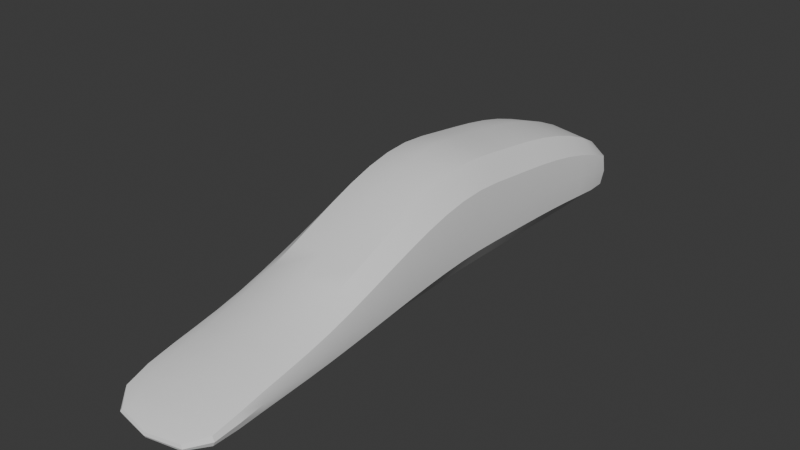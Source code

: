 # Source: SalmonFillet.blend  (saved by Blender 4.0.36; exported with 4.5.12 LTS)
import bpy
from mathutils import Matrix  # noqa: F401  (used for matrix-valued properties, if any)

bpy.ops.wm.read_factory_settings(use_empty=True)
scene = bpy.context.scene
scene.name = 'Scene'

# ---- collections
col_collection = bpy.data.collections.new('Collection'); scene.collection.children.link(col_collection)

# ---- node groups
ng_auto_smooth = bpy.data.node_groups.new('Auto Smooth', 'GeometryNodeTree')
_s = ng_auto_smooth.interface.new_socket(name='Geometry', in_out='OUTPUT', socket_type='NodeSocketGeometry')
_s = ng_auto_smooth.interface.new_socket(name='Geometry', in_out='INPUT', socket_type='NodeSocketGeometry')
_s = ng_auto_smooth.interface.new_socket(name='Angle', in_out='INPUT', socket_type='NodeSocketFloat')
_s.subtype = 'ANGLE'
_s.min_value = 0.0
_s.max_value = 3.142
ng_auto_smooth.is_modifier = True
_N = ng_auto_smooth.nodes; _L = ng_auto_smooth.links
n0 = _N.new('NodeGroupOutput'); n0.name = 'Group Output'; n0.location = (480, -100)
n1 = _N.new('NodeGroupInput'); n1.name = 'Group Input'; n1.location = (-420, -300)
n2 = _N.new('NodeGroupInput'); n2.name = 'Group Input.001'; n2.location = (-60, -100)
n3 = _N.new('GeometryNodeSetShadeSmooth'); n3.name = 'Set Shade Smooth'; n3.location = (120, -100)
n3.domain = 'EDGE'
n4 = _N.new('GeometryNodeSetShadeSmooth'); n4.name = 'Set Shade Smooth.001'; n4.location = (300, -100)
n5 = _N.new('GeometryNodeInputMeshEdgeAngle'); n5.name = 'Edge Angle'; n5.location = (-420, -220)
n6 = _N.new('GeometryNodeInputEdgeSmooth'); n6.name = 'Is Edge Smooth'; n6.location = (-60, -160)
n7 = _N.new('GeometryNodeInputShadeSmooth'); n7.name = 'Is Face Smooth'; n7.location = (-240, -340)
n8 = _N.new('FunctionNodeBooleanMath'); n8.name = 'Boolean Math'; n8.location = (-60, -220)
n9 = _N.new('FunctionNodeCompare'); n9.name = 'Compare'; n9.location = (-240, -180)
n9.operation = 'LESS_EQUAL'
_L.new(n5.outputs[0], n9.inputs[0])
_L.new(n4.outputs[0], n0.inputs[0])
_L.new(n1.outputs[1], n9.inputs[1])
_L.new(n9.outputs[0], n8.inputs[0])
_L.new(n7.outputs[0], n8.inputs[1])
_L.new(n2.outputs[0], n3.inputs[0])
_L.new(n6.outputs[0], n3.inputs[1])
_L.new(n3.outputs[0], n4.inputs[0])
_L.new(n8.outputs[0], n3.inputs[2])
n0.is_active_output = True

# ---- world
world_world = bpy.data.worlds.new('World'); scene.world = world_world
world_world.use_nodes = True; world_world.node_tree.nodes.clear()
_N = world_world.node_tree.nodes; _L = world_world.node_tree.links
n0 = _N.new('ShaderNodeOutputWorld'); n0.name = 'World Output'; n0.location = (300, 300)
n1 = _N.new('ShaderNodeBackground'); n1.name = 'Background'; n1.location = (10, 300)
n1.inputs[0].default_value = (0.05088, 0.05088, 0.05088, 1.0)
_L.new(n1.outputs[0], n0.inputs[0])
n0.is_active_output = True
world_world.color = (0.05088, 0.05088, 0.05088)
world_world.use_sun_shadow = False
world_world.sun_shadow_jitter_overblur = 0.0

# ---- meshes
me_cube_001 = bpy.data.meshes.new('Cube.001')
me_cube_001.from_pydata([(-0.207, -2.201, -0.5998), (-0.207, -2.201, -0.5184), (-0.207, 2.161, -0.5048), (-0.207, 2.201, -0.1835), (0.207, -2.201, -0.5998), (0.207, -2.201, -0.5184), (0.207, 2.161, -0.5048), (0.207, 2.201, -0.1835), (-0.276, 1.903, -0.5451), (-0.276, 1.531, -0.5445), (-0.276, 1.148, -0.5372), (-0.276, 0.7655, -0.5324), (-0.276, 0.3828, -0.529), (-0.276, -7.334e-08, -0.5339), (-0.276, -0.3828, -0.5462), (-0.276, -0.7655, -0.5611), (-0.276, -1.148, -0.5746), (-0.276, -1.531, -0.5841), (-0.276, -1.914, -0.5928), (-0.276, -1.914, -0.4107), (-0.276, -1.531, -0.3146), (-0.276, -1.148, -0.2104), (-0.276, -0.7655, -0.06127), (-0.276, -0.3828, 0.102), (-0.276, 7.474e-08, 0.2371), (-0.276, 0.3828, 0.2915), (-0.276, 0.7655, 0.2539), (-0.276, 1.148, 0.2015), (-0.276, 1.531, 0.1208), (-0.276, 1.914, -0.01716), (0.276, -1.914, -0.5928), (0.276, -1.531, -0.5841), (0.276, -1.148, -0.5746), (0.276, -0.7655, -0.5611), (0.276, -0.3828, -0.5462), (0.276, 7.125e-08, -0.5339), (0.276, 0.3828, -0.529), (0.276, 0.7655, -0.5324), (0.276, 1.148, -0.5372), (0.276, 1.531, -0.5445), (0.276, 1.903, -0.5451), (0.276, 1.914, -0.01716), (0.276, 1.531, 0.1208), (0.276, 1.148, 0.2015), (0.276, 0.7655, 0.2539), (0.276, 0.3828, 0.2915), (0.276, -7.218e-08, 0.2371), (0.276, -0.3828, 0.102), (0.276, -0.7655, -0.06127), (0.276, -1.148, -0.2104), (0.276, -1.531, -0.3146), (0.276, -1.914, -0.4107), (-0.276, -2.233, -0.5663), (-0.276, 2.224, -0.3599), (0.276, 2.224, -0.3599), (0.276, -2.233, -0.5663), (0.414, 1.912, -0.2833), (0.414, 1.531, -0.2118), (0.414, 1.148, -0.1679), (0.414, 0.7655, -0.1393), (0.414, 0.3828, -0.1187), (0.414, -2.794e-09, -0.1484), (0.414, -0.3828, -0.2221), (0.414, -0.7655, -0.3112), (0.414, -1.148, -0.3925), (0.414, -1.531, -0.4493), (0.414, -1.914, -0.5018), (-0.414, -1.914, -0.5018), (-0.414, -1.531, -0.4493), (-0.414, -1.148, -0.3925), (-0.414, -0.7655, -0.3112), (-0.414, -0.3828, -0.2221), (-0.414, -4.657e-10, -0.1484), (-0.414, 0.3828, -0.1187), (-0.414, 0.7655, -0.1393), (-0.414, 1.148, -0.1679), (-0.414, 1.531, -0.2118), (-0.414, 1.912, -0.2833), (-0.2642, -2.093, -0.5981), (-0.2642, -2.227, -0.5428), (-0.2642, 2.093, -0.11), (-0.2642, 2.199, -0.4492), (-4.657e-10, 2.176, -0.5135), (9.313e-10, 2.222, -0.1821), (0.2642, 2.199, -0.4492), (0.2642, 2.064, -0.5281), (0.2642, -2.093, -0.4735), (0.2642, -2.227, -0.5873), (6.985e-09, -2.222, -0.604), (-9.313e-10, -2.222, -0.5237), (-0.2642, 2.064, -0.5281), (-0.276, 1.721, -0.5485), (-0.276, 1.34, -0.5403), (-0.276, 0.9569, -0.5347), (-0.276, 0.5741, -0.5301), (-0.276, 0.1914, -0.5303), (-0.276, -0.1914, -0.5395), (-0.276, -0.5741, -0.5536), (-0.276, -0.9569, -0.5683), (-0.276, -1.34, -0.5798), (-0.276, -1.722, -0.5881), (-0.2642, -2.093, -0.4735), (-0.276, -1.722, -0.3589), (-0.276, -1.34, -0.2673), (-0.276, -0.9569, -0.1404), (-0.276, -0.5741, 0.02113), (-0.276, -0.1914, 0.1763), (-0.276, 0.1914, 0.2771), (-0.276, 0.5741, 0.2792), (-0.276, 0.9569, 0.2287), (-0.276, 1.34, 0.1667), (-0.276, 1.722, 0.06074), (0.2642, -2.093, -0.5981), (0.276, -1.722, -0.5881), (0.276, -1.34, -0.5798), (0.276, -0.9569, -0.5683), (0.276, -0.5741, -0.5536), (0.276, -0.1914, -0.5395), (0.276, 0.1914, -0.5303), (0.276, 0.5741, -0.5301), (0.276, 0.9569, -0.5347), (0.276, 1.34, -0.5403), (0.276, 1.721, -0.5485), (0.2642, 2.093, -0.11), (0.276, 1.722, 0.06074), (0.276, 1.34, 0.1667), (0.276, 0.9569, 0.2287), (0.276, 0.5741, 0.2792), (0.276, 0.1914, 0.2771), (0.276, -0.1914, 0.1763), (0.276, -0.5741, 0.02113), (0.276, -0.9569, -0.1404), (0.276, -1.34, -0.2673), (0.276, -1.722, -0.3589), (-1.863e-09, 1.914, 0.02298), (-1.863e-09, 1.531, 0.1707), (-1.863e-09, 1.148, 0.2569), (-1.863e-09, 0.7655, 0.3128), (-1.863e-09, 0.3828, 0.353), (-1.863e-09, -2.328e-10, 0.2949), (-1.863e-09, -0.3828, 0.1506), (-1.863e-09, -0.7655, -0.02378), (-1.863e-09, -1.148, -0.1831), (-1.863e-09, -1.531, -0.2944), (-2.328e-09, -1.914, -0.397), (3.725e-09, 1.902, -0.5841), (3.725e-09, 1.531, -0.5944), (3.725e-09, 1.148, -0.5926), (3.725e-09, 0.7655, -0.5914), (3.725e-09, 0.3828, -0.5905), (3.725e-09, -4.657e-10, -0.5918), (3.725e-09, -0.3828, -0.5948), (3.725e-09, -0.7655, -0.5986), (3.725e-09, -1.148, -0.6019), (3.725e-09, -1.531, -0.6043), (0.0, -1.914, -0.6065), (0.3968, 1.908, -0.4343), (0.3968, 1.531, -0.4031), (0.3968, 1.148, -0.3802), (0.3968, 0.7655, -0.3653), (0.3968, 0.3828, -0.3546), (0.3968, 5.879e-08, -0.3701), (0.3968, -0.3828, -0.4085), (0.3968, -0.7655, -0.4549), (0.3968, -1.148, -0.4972), (0.3968, -1.531, -0.5268), (0.3968, -1.914, -0.5541), (-0.3968, -1.914, -0.5541), (-0.3968, -1.531, -0.5268), (-0.3968, -1.148, -0.4972), (-0.3968, -0.7655, -0.4549), (-0.3968, -0.3828, -0.4085), (-0.3968, -6.147e-08, -0.3701), (-0.3968, 0.3828, -0.3546), (-0.3968, 0.7655, -0.3653), (-0.3968, 1.148, -0.3802), (-0.3968, 1.531, -0.4031), (-0.3968, 1.908, -0.4343), (-0.2642, -2.227, -0.5873), (-0.2642, 2.227, -0.2606), (0.2642, 2.227, -0.2606), (0.2642, -2.227, -0.5428), (0.3968, 1.914, -0.1307), (0.3968, 1.531, -0.02056), (0.3968, 1.148, 0.0445), (0.3968, 0.7655, 0.08678), (0.3968, 0.3828, 0.1171), (0.3968, -6.508e-08, 0.07323), (0.3968, -0.3828, -0.03574), (0.3968, -0.7655, -0.1675), (0.3968, -1.148, -0.2878), (0.3968, -1.531, -0.3719), (0.3968, -1.914, -0.4494), (-0.3968, -1.914, -0.4494), (-0.3968, -1.531, -0.3719), (-0.3968, -1.148, -0.2878), (-0.3968, -0.7655, -0.1675), (-0.3968, -0.3828, -0.03574), (-0.3968, 6.054e-08, 0.07323), (-0.3968, 0.3828, 0.1171), (-0.3968, 0.7655, 0.08678), (-0.3968, 1.148, 0.0445), (-0.3968, 1.531, -0.02056), (-0.3968, 1.914, -0.1307), (-0.414, 1.722, -0.2441), (-0.414, 1.34, -0.1868), (-0.414, 0.9569, -0.153), (-0.414, 0.5741, -0.1254), (-0.414, 0.1914, -0.1266), (-0.414, -0.1914, -0.1816), (-0.414, -0.5741, -0.2662), (-0.414, -0.9569, -0.3543), (-0.414, -1.34, -0.4235), (-0.414, -1.722, -0.4735), (-0.3968, -2.097, -0.5368), (0.414, -1.722, -0.4735), (0.414, -1.34, -0.4235), (0.414, -0.9569, -0.3543), (0.414, -0.5741, -0.2662), (0.414, -0.1914, -0.1816), (0.414, 0.1914, -0.1266), (0.414, 0.5741, -0.1254), (0.414, 0.9569, -0.153), (0.414, 1.34, -0.1868), (0.414, 1.722, -0.2441), (0.3968, 2.092, -0.3261), (-4.657e-10, -2.281, -0.577), (0.3968, -2.097, -0.5368), (9.313e-10, 2.27, -0.372), (-0.3968, 2.092, -0.3261), (-0.3802, 2.096, -0.2029), (-1.397e-09, 2.273, -0.2795), (0.3802, -2.096, -0.5008), (1.397e-09, -2.273, -0.5576), (-4.657e-10, -2.095, -0.6073), (-2.794e-09, -2.095, -0.4653), (-1.397e-09, 2.095, -0.07904), (4.657e-10, 1.722, 0.1065), (4.657e-10, 1.34, 0.2197), (4.657e-10, 0.9569, 0.2859), (4.657e-10, 0.5741, 0.3399), (4.657e-10, 0.1914, 0.3377), (4.657e-10, -0.1914, 0.23), (4.657e-10, -0.5741, 0.06423), (4.657e-10, -0.9569, -0.1083), (4.657e-10, -1.34, -0.2439), (4.657e-10, -1.722, -0.3417), (9.313e-10, 2.061, -0.5569), (9.313e-10, 1.721, -0.5941), (9.313e-10, 1.34, -0.5934), (9.313e-10, 0.9569, -0.592), (9.313e-10, 0.5741, -0.5908), (9.313e-10, 0.1914, -0.5909), (9.313e-10, -0.1914, -0.5932), (9.313e-10, -0.5741, -0.5967), (9.313e-10, -0.9569, -0.6004), (9.313e-10, -1.34, -0.6032), (0.0, -1.722, -0.6053), (0.3802, 2.096, -0.2029), (0.3968, 1.722, -0.06889), (0.3968, 1.34, 0.01644), (0.3968, 0.9569, 0.06645), (0.3968, 0.5741, 0.1072), (0.3968, 0.1914, 0.1056), (0.3968, -0.1914, 0.02424), (0.3968, -0.5741, -0.101), (0.3968, -0.9569, -0.2313), (0.3968, -1.34, -0.3337), (0.3968, -1.722, -0.4076), (-0.3802, -2.096, -0.5008), (-0.3968, -1.722, -0.4076), (-0.3968, -1.34, -0.3337), (-0.3968, -0.9569, -0.2313), (-0.3968, -0.5741, -0.101), (-0.3968, -0.1914, 0.02424), (-0.3968, 0.1914, 0.1056), (-0.3968, 0.5741, 0.1072), (-0.3968, 0.9569, 0.06645), (-0.3968, 1.34, 0.01644), (-0.3968, 1.722, -0.06889), (-0.3968, 1.722, -0.4192), (-0.3968, 1.34, -0.3901), (-0.3968, 0.9569, -0.3725), (-0.3968, 0.5741, -0.3581), (-0.3968, 0.1914, -0.3587), (-0.3968, -0.1914, -0.3874), (-0.3968, -0.5741, -0.4315), (-0.3968, -0.9569, -0.4773), (-0.3968, -1.34, -0.5134), (-0.3968, -1.722, -0.5394), (-0.3802, -2.096, -0.5722), (0.3968, -1.722, -0.5394), (0.3968, -1.34, -0.5134), (0.3968, -0.9569, -0.4773), (0.3968, -0.5741, -0.4315), (0.3968, -0.1914, -0.3874), (0.3968, 0.1914, -0.3587), (0.3968, 0.5741, -0.3581), (0.3968, 0.9569, -0.3725), (0.3968, 1.34, -0.3901), (0.3968, 1.722, -0.4192), (0.3802, 2.078, -0.4442), (9.313e-10, -2.273, -0.5931), (0.3802, -2.096, -0.5722), (9.313e-10, 2.24, -0.4522), (-0.3802, 2.078, -0.4442)], [], [(77, 203, 230, 229), (203, 29, 80, 230), (230, 80, 3, 179), (229, 230, 179, 53), (53, 179, 231, 228), (179, 3, 83, 231), (231, 83, 7, 180), (228, 231, 180, 54), (66, 192, 232, 227), (192, 51, 86, 232), (232, 86, 5, 181), (227, 232, 181, 55), (55, 181, 233, 226), (181, 5, 89, 233), (233, 89, 1, 79), (226, 233, 79, 52), (18, 155, 234, 78), (155, 30, 112, 234), (234, 112, 4, 88), (78, 234, 88, 0), (51, 144, 235, 86), (144, 19, 101, 235), (235, 101, 1, 89), (86, 235, 89, 5), (7, 83, 236, 123), (83, 3, 80, 236), (236, 80, 29, 134), (123, 236, 134, 41), (41, 134, 237, 124), (134, 29, 111, 237), (237, 111, 28, 135), (124, 237, 135, 42), (42, 135, 238, 125), (135, 28, 110, 238), (238, 110, 27, 136), (125, 238, 136, 43), (43, 136, 239, 126), (136, 27, 109, 239), (239, 109, 26, 137), (126, 239, 137, 44), (44, 137, 240, 127), (137, 26, 108, 240), (240, 108, 25, 138), (127, 240, 138, 45), (45, 138, 241, 128), (138, 25, 107, 241), (241, 107, 24, 139), (128, 241, 139, 46), (46, 139, 242, 129), (139, 24, 106, 242), (242, 106, 23, 140), (129, 242, 140, 47), (47, 140, 243, 130), (140, 23, 105, 243), (243, 105, 22, 141), (130, 243, 141, 48), (48, 141, 244, 131), (141, 22, 104, 244), (244, 104, 21, 142), (131, 244, 142, 49), (49, 142, 245, 132), (142, 21, 103, 245), (245, 103, 20, 143), (132, 245, 143, 50), (50, 143, 246, 133), (143, 20, 102, 246), (246, 102, 19, 144), (133, 246, 144, 51), (2, 82, 247, 90), (82, 6, 85, 247), (247, 85, 40, 145), (90, 247, 145, 8), (8, 145, 248, 91), (145, 40, 122, 248), (248, 122, 39, 146), (91, 248, 146, 9), (9, 146, 249, 92), (146, 39, 121, 249), (249, 121, 38, 147), (92, 249, 147, 10), (10, 147, 250, 93), (147, 38, 120, 250), (250, 120, 37, 148), (93, 250, 148, 11), (11, 148, 251, 94), (148, 37, 119, 251), (251, 119, 36, 149), (94, 251, 149, 12), (12, 149, 252, 95), (149, 36, 118, 252), (252, 118, 35, 150), (95, 252, 150, 13), (13, 150, 253, 96), (150, 35, 117, 253), (253, 117, 34, 151), (96, 253, 151, 14), (14, 151, 254, 97), (151, 34, 116, 254), (254, 116, 33, 152), (97, 254, 152, 15), (15, 152, 255, 98), (152, 33, 115, 255), (255, 115, 32, 153), (98, 255, 153, 16), (16, 153, 256, 99), (153, 32, 114, 256), (256, 114, 31, 154), (99, 256, 154, 17), (17, 154, 257, 100), (154, 31, 113, 257), (257, 113, 30, 155), (100, 257, 155, 18), (54, 180, 258, 225), (180, 7, 123, 258), (258, 123, 41, 182), (225, 258, 182, 56), (56, 182, 259, 224), (182, 41, 124, 259), (259, 124, 42, 183), (224, 259, 183, 57), (57, 183, 260, 223), (183, 42, 125, 260), (260, 125, 43, 184), (223, 260, 184, 58), (58, 184, 261, 222), (184, 43, 126, 261), (261, 126, 44, 185), (222, 261, 185, 59), (59, 185, 262, 221), (185, 44, 127, 262), (262, 127, 45, 186), (221, 262, 186, 60), (60, 186, 263, 220), (186, 45, 128, 263), (263, 128, 46, 187), (220, 263, 187, 61), (61, 187, 264, 219), (187, 46, 129, 264), (264, 129, 47, 188), (219, 264, 188, 62), (62, 188, 265, 218), (188, 47, 130, 265), (265, 130, 48, 189), (218, 265, 189, 63), (63, 189, 266, 217), (189, 48, 131, 266), (266, 131, 49, 190), (217, 266, 190, 64), (64, 190, 267, 216), (190, 49, 132, 267), (267, 132, 50, 191), (216, 267, 191, 65), (65, 191, 268, 215), (191, 50, 133, 268), (268, 133, 51, 192), (215, 268, 192, 66), (52, 79, 269, 214), (79, 1, 101, 269), (269, 101, 19, 193), (214, 269, 193, 67), (67, 193, 270, 213), (193, 19, 102, 270), (270, 102, 20, 194), (213, 270, 194, 68), (68, 194, 271, 212), (194, 20, 103, 271), (271, 103, 21, 195), (212, 271, 195, 69), (69, 195, 272, 211), (195, 21, 104, 272), (272, 104, 22, 196), (211, 272, 196, 70), (70, 196, 273, 210), (196, 22, 105, 273), (273, 105, 23, 197), (210, 273, 197, 71), (71, 197, 274, 209), (197, 23, 106, 274), (274, 106, 24, 198), (209, 274, 198, 72), (72, 198, 275, 208), (198, 24, 107, 275), (275, 107, 25, 199), (208, 275, 199, 73), (73, 199, 276, 207), (199, 25, 108, 276), (276, 108, 26, 200), (207, 276, 200, 74), (74, 200, 277, 206), (200, 26, 109, 277), (277, 109, 27, 201), (206, 277, 201, 75), (75, 201, 278, 205), (201, 27, 110, 278), (278, 110, 28, 202), (205, 278, 202, 76), (76, 202, 279, 204), (202, 28, 111, 279), (279, 111, 29, 203), (204, 279, 203, 77), (9, 176, 280, 91), (176, 76, 204, 280), (280, 204, 77, 177), (91, 280, 177, 8), (10, 175, 281, 92), (175, 75, 205, 281), (281, 205, 76, 176), (92, 281, 176, 9), (11, 174, 282, 93), (174, 74, 206, 282), (282, 206, 75, 175), (93, 282, 175, 10), (12, 173, 283, 94), (173, 73, 207, 283), (283, 207, 74, 174), (94, 283, 174, 11), (13, 172, 284, 95), (172, 72, 208, 284), (284, 208, 73, 173), (95, 284, 173, 12), (14, 171, 285, 96), (171, 71, 209, 285), (285, 209, 72, 172), (96, 285, 172, 13), (15, 170, 286, 97), (170, 70, 210, 286), (286, 210, 71, 171), (97, 286, 171, 14), (16, 169, 287, 98), (169, 69, 211, 287), (287, 211, 70, 170), (98, 287, 170, 15), (17, 168, 288, 99), (168, 68, 212, 288), (288, 212, 69, 169), (99, 288, 169, 16), (18, 167, 289, 100), (167, 67, 213, 289), (289, 213, 68, 168), (100, 289, 168, 17), (0, 178, 290, 78), (178, 52, 214, 290), (290, 214, 67, 167), (78, 290, 167, 18), (31, 165, 291, 113), (165, 65, 215, 291), (291, 215, 66, 166), (113, 291, 166, 30), (32, 164, 292, 114), (164, 64, 216, 292), (292, 216, 65, 165), (114, 292, 165, 31), (33, 163, 293, 115), (163, 63, 217, 293), (293, 217, 64, 164), (115, 293, 164, 32), (34, 162, 294, 116), (162, 62, 218, 294), (294, 218, 63, 163), (116, 294, 163, 33), (35, 161, 295, 117), (161, 61, 219, 295), (295, 219, 62, 162), (117, 295, 162, 34), (36, 160, 296, 118), (160, 60, 220, 296), (296, 220, 61, 161), (118, 296, 161, 35), (37, 159, 297, 119), (159, 59, 221, 297), (297, 221, 60, 160), (119, 297, 160, 36), (38, 158, 298, 120), (158, 58, 222, 298), (298, 222, 59, 159), (120, 298, 159, 37), (39, 157, 299, 121), (157, 57, 223, 299), (299, 223, 58, 158), (121, 299, 158, 38), (40, 156, 300, 122), (156, 56, 224, 300), (300, 224, 57, 157), (122, 300, 157, 39), (6, 84, 301, 85), (84, 54, 225, 301), (301, 225, 56, 156), (85, 301, 156, 40), (4, 87, 302, 88), (87, 55, 226, 302), (302, 226, 52, 178), (88, 302, 178, 0), (30, 166, 303, 112), (166, 66, 227, 303), (303, 227, 55, 87), (112, 303, 87, 4), (2, 81, 304, 82), (81, 53, 228, 304), (304, 228, 54, 84), (82, 304, 84, 6), (8, 177, 305, 90), (177, 77, 229, 305), (305, 229, 53, 81), (90, 305, 81, 2)])
me_cube_001.polygons.foreach_set('use_smooth', [True] * 304)
_uv = me_cube_001.uv_layers.new(name='UVMap')
_uv.uv.foreach_set('vector', [0.5, 0.2292, 0.5625, 0.2292, 0.5625, 0.2436, 0.5, 0.2444, 0.5625, 0.2292, 0.625, 0.2292, 0.625, 0.2396, 0.5625, 0.2436, 0.5625, 0.2436, 0.625, 0.2396, 0.625, 0.25, 0.5625, 0.285, 0.5, 0.2444, 0.5625, 0.2436, 0.5625, 0.285, 0.5, 0.2882, 0.5, 0.2882, 0.5625, 0.285, 0.5625, 0.375, 0.5, 0.375, 0.5625, 0.285, 0.625, 0.25, 0.625, 0.375, 0.5625, 0.375, 0.5625, 0.375, 0.625, 0.375, 0.625, 0.5, 0.5629, 0.465, 0.5, 0.375, 0.5625, 0.375, 0.5629, 0.465, 0.5, 0.4618, 0.5, 0.7292, 0.5651, 0.7292, 0.5647, 0.7436, 0.5, 0.7444, 0.5651, 0.7292, 0.6458, 0.7292, 0.6441, 0.7404, 0.5647, 0.7436, 0.5647, 0.7436, 0.6441, 0.7404, 0.625, 0.75, 0.5629, 0.785, 0.5, 0.7444, 0.5647, 0.7436, 0.5629, 0.785, 0.5, 0.7882, 0.5, 0.7882, 0.5629, 0.785, 0.5625, 0.879, 0.5, 0.8798, 0.5629, 0.785, 0.625, 0.75, 0.625, 0.875, 0.5625, 0.879, 0.5625, 0.879, 0.625, 0.875, 0.625, 1.0, 0.5625, 1.0, 0.5, 0.8798, 0.5625, 0.879, 0.5625, 1.0, 0.5, 1.0, 0.125, 0.7292, 0.2474, 0.7292, 0.2478, 0.7396, 0.125, 0.7396, 0.2474, 0.7292, 0.3542, 0.7292, 0.3559, 0.7404, 0.2478, 0.7396, 0.2478, 0.7396, 0.3559, 0.7404, 0.375, 0.75, 0.25, 0.75, 0.125, 0.7396, 0.2478, 0.7396, 0.25, 0.75, 0.125, 0.75, 0.6458, 0.7292, 0.7526, 0.7292, 0.7522, 0.7396, 0.6441, 0.7404, 0.7526, 0.7292, 0.875, 0.7292, 0.875, 0.7396, 0.7522, 0.7396, 0.7522, 0.7396, 0.875, 0.7396, 0.875, 0.75, 0.75, 0.75, 0.6441, 0.7404, 0.7522, 0.7396, 0.75, 0.75, 0.625, 0.75, 0.625, 0.5, 0.75, 0.5, 0.7522, 0.5104, 0.6441, 0.5096, 0.75, 0.5, 0.875, 0.5, 0.875, 0.5104, 0.7522, 0.5104, 0.7522, 0.5104, 0.875, 0.5104, 0.875, 0.5208, 0.7526, 0.5208, 0.6441, 0.5096, 0.7522, 0.5104, 0.7526, 0.5208, 0.6458, 0.5208, 0.6458, 0.5208, 0.7526, 0.5208, 0.7526, 0.5313, 0.6458, 0.5313, 0.7526, 0.5208, 0.875, 0.5208, 0.875, 0.5313, 0.7526, 0.5313, 0.7526, 0.5313, 0.875, 0.5313, 0.875, 0.5417, 0.7526, 0.5417, 0.6458, 0.5313, 0.7526, 0.5313, 0.7526, 0.5417, 0.6458, 0.5417, 0.6458, 0.5417, 0.7526, 0.5417, 0.7526, 0.5521, 0.6458, 0.5521, 0.7526, 0.5417, 0.875, 0.5417, 0.875, 0.5521, 0.7526, 0.5521, 0.7526, 0.5521, 0.875, 0.5521, 0.875, 0.5625, 0.7526, 0.5625, 0.6458, 0.5521, 0.7526, 0.5521, 0.7526, 0.5625, 0.6458, 0.5625, 0.6458, 0.5625, 0.7526, 0.5625, 0.7526, 0.5729, 0.6458, 0.5729, 0.7526, 0.5625, 0.875, 0.5625, 0.875, 0.5729, 0.7526, 0.5729, 0.7526, 0.5729, 0.875, 0.5729, 0.875, 0.5833, 0.7526, 0.5833, 0.6458, 0.5729, 0.7526, 0.5729, 0.7526, 0.5833, 0.6458, 0.5833, 0.6458, 0.5833, 0.7526, 0.5833, 0.7526, 0.5938, 0.6458, 0.5938, 0.7526, 0.5833, 0.875, 0.5833, 0.875, 0.5938, 0.7526, 0.5938, 0.7526, 0.5938, 0.875, 0.5938, 0.875, 0.6042, 0.7526, 0.6042, 0.6458, 0.5938, 0.7526, 0.5938, 0.7526, 0.6042, 0.6458, 0.6042, 0.6458, 0.6042, 0.7526, 0.6042, 0.7526, 0.6146, 0.6458, 0.6146, 0.7526, 0.6042, 0.875, 0.6042, 0.875, 0.6146, 0.7526, 0.6146, 0.7526, 0.6146, 0.875, 0.6146, 0.875, 0.625, 0.7526, 0.625, 0.6458, 0.6146, 0.7526, 0.6146, 0.7526, 0.625, 0.6458, 0.625, 0.6458, 0.625, 0.7526, 0.625, 0.7526, 0.6354, 0.6458, 0.6354, 0.7526, 0.625, 0.875, 0.625, 0.875, 0.6354, 0.7526, 0.6354, 0.7526, 0.6354, 0.875, 0.6354, 0.875, 0.6458, 0.7526, 0.6458, 0.6458, 0.6354, 0.7526, 0.6354, 0.7526, 0.6458, 0.6458, 0.6458, 0.6458, 0.6458, 0.7526, 0.6458, 0.7526, 0.6563, 0.6458, 0.6563, 0.7526, 0.6458, 0.875, 0.6458, 0.875, 0.6563, 0.7526, 0.6563, 0.7526, 0.6563, 0.875, 0.6563, 0.875, 0.6667, 0.7526, 0.6667, 0.6458, 0.6563, 0.7526, 0.6563, 0.7526, 0.6667, 0.6458, 0.6667, 0.6458, 0.6667, 0.7526, 0.6667, 0.7526, 0.6771, 0.6458, 0.6771, 0.7526, 0.6667, 0.875, 0.6667, 0.875, 0.6771, 0.7526, 0.6771, 0.7526, 0.6771, 0.875, 0.6771, 0.875, 0.6875, 0.7526, 0.6875, 0.6458, 0.6771, 0.7526, 0.6771, 0.7526, 0.6875, 0.6458, 0.6875, 0.6458, 0.6875, 0.7526, 0.6875, 0.7526, 0.6979, 0.6458, 0.6979, 0.7526, 0.6875, 0.875, 0.6875, 0.875, 0.6979, 0.7526, 0.6979, 0.7526, 0.6979, 0.875, 0.6979, 0.875, 0.7083, 0.7526, 0.7083, 0.6458, 0.6979, 0.7526, 0.6979, 0.7526, 0.7083, 0.6458, 0.7083, 0.6458, 0.7083, 0.7526, 0.7083, 0.7526, 0.7188, 0.6458, 0.7188, 0.7526, 0.7083, 0.875, 0.7083, 0.875, 0.7188, 0.7526, 0.7188, 0.7526, 0.7188, 0.875, 0.7188, 0.875, 0.7292, 0.7526, 0.7292, 0.6458, 0.7188, 0.7526, 0.7188, 0.7526, 0.7292, 0.6458, 0.7292, 0.125, 0.5, 0.25, 0.5, 0.2478, 0.5104, 0.125, 0.5104, 0.25, 0.5, 0.375, 0.5, 0.3559, 0.5096, 0.2478, 0.5104, 0.2478, 0.5104, 0.3559, 0.5096, 0.3542, 0.5208, 0.2474, 0.5208, 0.125, 0.5104, 0.2478, 0.5104, 0.2474, 0.5208, 0.125, 0.5208, 0.125, 0.5208, 0.2474, 0.5208, 0.2474, 0.5313, 0.125, 0.5313, 0.2474, 0.5208, 0.3542, 0.5208, 0.3542, 0.5313, 0.2474, 0.5313, 0.2474, 0.5313, 0.3542, 0.5313, 0.3542, 0.5417, 0.2474, 0.5417, 0.125, 0.5313, 0.2474, 0.5313, 0.2474, 0.5417, 0.125, 0.5417, 0.125, 0.5417, 0.2474, 0.5417, 0.2474, 0.5521, 0.125, 0.5521, 0.2474, 0.5417, 0.3542, 0.5417, 0.3542, 0.5521, 0.2474, 0.5521, 0.2474, 0.5521, 0.3542, 0.5521, 0.3542, 0.5625, 0.2474, 0.5625, 0.125, 0.5521, 0.2474, 0.5521, 0.2474, 0.5625, 0.125, 0.5625, 0.125, 0.5625, 0.2474, 0.5625, 0.2474, 0.5729, 0.125, 0.5729, 0.2474, 0.5625, 0.3542, 0.5625, 0.3542, 0.5729, 0.2474, 0.5729, 0.2474, 0.5729, 0.3542, 0.5729, 0.3542, 0.5833, 0.2474, 0.5833, 0.125, 0.5729, 0.2474, 0.5729, 0.2474, 0.5833, 0.125, 0.5833, 0.125, 0.5833, 0.2474, 0.5833, 0.2474, 0.5938, 0.125, 0.5938, 0.2474, 0.5833, 0.3542, 0.5833, 0.3542, 0.5938, 0.2474, 0.5938, 0.2474, 0.5938, 0.3542, 0.5938, 0.3542, 0.6042, 0.2474, 0.6042, 0.125, 0.5938, 0.2474, 0.5938, 0.2474, 0.6042, 0.125, 0.6042, 0.125, 0.6042, 0.2474, 0.6042, 0.2474, 0.6146, 0.125, 0.6146, 0.2474, 0.6042, 0.3542, 0.6042, 0.3542, 0.6146, 0.2474, 0.6146, 0.2474, 0.6146, 0.3542, 0.6146, 0.3542, 0.625, 0.2474, 0.625, 0.125, 0.6146, 0.2474, 0.6146, 0.2474, 0.625, 0.125, 0.625, 0.125, 0.625, 0.2474, 0.625, 0.2474, 0.6354, 0.125, 0.6354, 0.2474, 0.625, 0.3542, 0.625, 0.3542, 0.6354, 0.2474, 0.6354, 0.2474, 0.6354, 0.3542, 0.6354, 0.3542, 0.6458, 0.2474, 0.6458, 0.125, 0.6354, 0.2474, 0.6354, 0.2474, 0.6458, 0.125, 0.6458, 0.125, 0.6458, 0.2474, 0.6458, 0.2474, 0.6563, 0.125, 0.6563, 0.2474, 0.6458, 0.3542, 0.6458, 0.3542, 0.6563, 0.2474, 0.6563, 0.2474, 0.6563, 0.3542, 0.6563, 0.3542, 0.6667, 0.2474, 0.6667, 0.125, 0.6563, 0.2474, 0.6563, 0.2474, 0.6667, 0.125, 0.6667, 0.125, 0.6667, 0.2474, 0.6667, 0.2474, 0.6771, 0.125, 0.6771, 0.2474, 0.6667, 0.3542, 0.6667, 0.3542, 0.6771, 0.2474, 0.6771, 0.2474, 0.6771, 0.3542, 0.6771, 0.3542, 0.6875, 0.2474, 0.6875, 0.125, 0.6771, 0.2474, 0.6771, 0.2474, 0.6875, 0.125, 0.6875, 0.125, 0.6875, 0.2474, 0.6875, 0.2474, 0.6979, 0.125, 0.6979, 0.2474, 0.6875, 0.3542, 0.6875, 0.3542, 0.6979, 0.2474, 0.6979, 0.2474, 0.6979, 0.3542, 0.6979, 0.3542, 0.7083, 0.2474, 0.7083, 0.125, 0.6979, 0.2474, 0.6979, 0.2474, 0.7083, 0.125, 0.7083, 0.125, 0.7083, 0.2474, 0.7083, 0.2474, 0.7188, 0.125, 0.7188, 0.2474, 0.7083, 0.3542, 0.7083, 0.3542, 0.7188, 0.2474, 0.7188, 0.2474, 0.7188, 0.3542, 0.7188, 0.3542, 0.7292, 0.2474, 0.7292, 0.125, 0.7188, 0.2474, 0.7188, 0.2474, 0.7292, 0.125, 0.7292, 0.5, 0.4618, 0.5629, 0.465, 0.5647, 0.5064, 0.5, 0.5056, 0.5629, 0.465, 0.625, 0.5, 0.6441, 0.5096, 0.5647, 0.5064, 0.5647, 0.5064, 0.6441, 0.5096, 0.6458, 0.5208, 0.5651, 0.5208, 0.5, 0.5056, 0.5647, 0.5064, 0.5651, 0.5208, 0.5, 0.5208, 0.5, 0.5208, 0.5651, 0.5208, 0.5651, 0.5313, 0.5, 0.5313, 0.5651, 0.5208, 0.6458, 0.5208, 0.6458, 0.5313, 0.5651, 0.5313, 0.5651, 0.5313, 0.6458, 0.5313, 0.6458, 0.5417, 0.5651, 0.5417, 0.5, 0.5313, 0.5651, 0.5313, 0.5651, 0.5417, 0.5, 0.5417, 0.5, 0.5417, 0.5651, 0.5417, 0.5651, 0.5521, 0.5, 0.5521, 0.5651, 0.5417, 0.6458, 0.5417, 0.6458, 0.5521, 0.5651, 0.5521, 0.5651, 0.5521, 0.6458, 0.5521, 0.6458, 0.5625, 0.5651, 0.5625, 0.5, 0.5521, 0.5651, 0.5521, 0.5651, 0.5625, 0.5, 0.5625, 0.5, 0.5625, 0.5651, 0.5625, 0.5651, 0.5729, 0.5, 0.5729, 0.5651, 0.5625, 0.6458, 0.5625, 0.6458, 0.5729, 0.5651, 0.5729, 0.5651, 0.5729, 0.6458, 0.5729, 0.6458, 0.5833, 0.5651, 0.5833, 0.5, 0.5729, 0.5651, 0.5729, 0.5651, 0.5833, 0.5, 0.5833, 0.5, 0.5833, 0.5651, 0.5833, 0.5651, 0.5938, 0.5, 0.5938, 0.5651, 0.5833, 0.6458, 0.5833, 0.6458, 0.5938, 0.5651, 0.5938, 0.5651, 0.5938, 0.6458, 0.5938, 0.6458, 0.6042, 0.5651, 0.6042, 0.5, 0.5938, 0.5651, 0.5938, 0.5651, 0.6042, 0.5, 0.6042, 0.5, 0.6042, 0.5651, 0.6042, 0.5651, 0.6146, 0.5, 0.6146, 0.5651, 0.6042, 0.6458, 0.6042, 0.6458, 0.6146, 0.5651, 0.6146, 0.5651, 0.6146, 0.6458, 0.6146, 0.6458, 0.625, 0.5651, 0.625, 0.5, 0.6146, 0.5651, 0.6146, 0.5651, 0.625, 0.5, 0.625, 0.5, 0.625, 0.5651, 0.625, 0.5651, 0.6354, 0.5, 0.6354, 0.5651, 0.625, 0.6458, 0.625, 0.6458, 0.6354, 0.5651, 0.6354, 0.5651, 0.6354, 0.6458, 0.6354, 0.6458, 0.6458, 0.5651, 0.6458, 0.5, 0.6354, 0.5651, 0.6354, 0.5651, 0.6458, 0.5, 0.6458, 0.5, 0.6458, 0.5651, 0.6458, 0.5651, 0.6563, 0.5, 0.6563, 0.5651, 0.6458, 0.6458, 0.6458, 0.6458, 0.6563, 0.5651, 0.6563, 0.5651, 0.6563, 0.6458, 0.6563, 0.6458, 0.6667, 0.5651, 0.6667, 0.5, 0.6563, 0.5651, 0.6563, 0.5651, 0.6667, 0.5, 0.6667, 0.5, 0.6667, 0.5651, 0.6667, 0.5651, 0.6771, 0.5, 0.6771, 0.5651, 0.6667, 0.6458, 0.6667, 0.6458, 0.6771, 0.5651, 0.6771, 0.5651, 0.6771, 0.6458, 0.6771, 0.6458, 0.6875, 0.5651, 0.6875, 0.5, 0.6771, 0.5651, 0.6771, 0.5651, 0.6875, 0.5, 0.6875, 0.5, 0.6875, 0.5651, 0.6875, 0.5651, 0.6979, 0.5, 0.6979, 0.5651, 0.6875, 0.6458, 0.6875, 0.6458, 0.6979, 0.5651, 0.6979, 0.5651, 0.6979, 0.6458, 0.6979, 0.6458, 0.7083, 0.5651, 0.7083, 0.5, 0.6979, 0.5651, 0.6979, 0.5651, 0.7083, 0.5, 0.7083, 0.5, 0.7083, 0.5651, 0.7083, 0.5651, 0.7188, 0.5, 0.7188, 0.5651, 0.7083, 0.6458, 0.7083, 0.6458, 0.7188, 0.5651, 0.7188, 0.5651, 0.7188, 0.6458, 0.7188, 0.6458, 0.7292, 0.5651, 0.7292, 0.5, 0.7188, 0.5651, 0.7188, 0.5651, 0.7292, 0.5, 0.7292, 0.5, 0.0, 0.5625, 0.0, 0.5625, 0.01042, 0.5, 0.01042, 0.5625, 0.0, 0.625, 0.0, 0.625, 0.01042, 0.5625, 0.01042, 0.5625, 0.01042, 0.625, 0.01042, 0.625, 0.02083, 0.5625, 0.02083, 0.5, 0.01042, 0.5625, 0.01042, 0.5625, 0.02083, 0.5, 0.02083, 0.5, 0.02083, 0.5625, 0.02083, 0.5625, 0.03125, 0.5, 0.03125, 0.5625, 0.02083, 0.625, 0.02083, 0.625, 0.03125, 0.5625, 0.03125, 0.5625, 0.03125, 0.625, 0.03125, 0.625, 0.04167, 0.5625, 0.04167, 0.5, 0.03125, 0.5625, 0.03125, 0.5625, 0.04167, 0.5, 0.04167, 0.5, 0.04167, 0.5625, 0.04167, 0.5625, 0.05208, 0.5, 0.05208, 0.5625, 0.04167, 0.625, 0.04167, 0.625, 0.05208, 0.5625, 0.05208, 0.5625, 0.05208, 0.625, 0.05208, 0.625, 0.0625, 0.5625, 0.0625, 0.5, 0.05208, 0.5625, 0.05208, 0.5625, 0.0625, 0.5, 0.0625, 0.5, 0.0625, 0.5625, 0.0625, 0.5625, 0.07292, 0.5, 0.07292, 0.5625, 0.0625, 0.625, 0.0625, 0.625, 0.07292, 0.5625, 0.07292, 0.5625, 0.07292, 0.625, 0.07292, 0.625, 0.08333, 0.5625, 0.08333, 0.5, 0.07292, 0.5625, 0.07292, 0.5625, 0.08333, 0.5, 0.08333, 0.5, 0.08333, 0.5625, 0.08333, 0.5625, 0.09375, 0.5, 0.09375, 0.5625, 0.08333, 0.625, 0.08333, 0.625, 0.09375, 0.5625, 0.09375, 0.5625, 0.09375, 0.625, 0.09375, 0.625, 0.1042, 0.5625, 0.1042, 0.5, 0.09375, 0.5625, 0.09375, 0.5625, 0.1042, 0.5, 0.1042, 0.5, 0.1042, 0.5625, 0.1042, 0.5625, 0.1146, 0.5, 0.1146, 0.5625, 0.1042, 0.625, 0.1042, 0.625, 0.1146, 0.5625, 0.1146, 0.5625, 0.1146, 0.625, 0.1146, 0.625, 0.125, 0.5625, 0.125, 0.5, 0.1146, 0.5625, 0.1146, 0.5625, 0.125, 0.5, 0.125, 0.5, 0.125, 0.5625, 0.125, 0.5625, 0.1354, 0.5, 0.1354, 0.5625, 0.125, 0.625, 0.125, 0.625, 0.1354, 0.5625, 0.1354, 0.5625, 0.1354, 0.625, 0.1354, 0.625, 0.1458, 0.5625, 0.1458, 0.5, 0.1354, 0.5625, 0.1354, 0.5625, 0.1458, 0.5, 0.1458, 0.5, 0.1458, 0.5625, 0.1458, 0.5625, 0.1563, 0.5, 0.1563, 0.5625, 0.1458, 0.625, 0.1458, 0.625, 0.1563, 0.5625, 0.1563, 0.5625, 0.1563, 0.625, 0.1563, 0.625, 0.1667, 0.5625, 0.1667, 0.5, 0.1563, 0.5625, 0.1563, 0.5625, 0.1667, 0.5, 0.1667, 0.5, 0.1667, 0.5625, 0.1667, 0.5625, 0.1771, 0.5, 0.1771, 0.5625, 0.1667, 0.625, 0.1667, 0.625, 0.1771, 0.5625, 0.1771, 0.5625, 0.1771, 0.625, 0.1771, 0.625, 0.1875, 0.5625, 0.1875, 0.5, 0.1771, 0.5625, 0.1771, 0.5625, 0.1875, 0.5, 0.1875, 0.5, 0.1875, 0.5625, 0.1875, 0.5625, 0.1979, 0.5, 0.1979, 0.5625, 0.1875, 0.625, 0.1875, 0.625, 0.1979, 0.5625, 0.1979, 0.5625, 0.1979, 0.625, 0.1979, 0.625, 0.2083, 0.5625, 0.2083, 0.5, 0.1979, 0.5625, 0.1979, 0.5625, 0.2083, 0.5, 0.2083, 0.5, 0.2083, 0.5625, 0.2083, 0.5625, 0.2188, 0.5, 0.2188, 0.5625, 0.2083, 0.625, 0.2083, 0.625, 0.2188, 0.5625, 0.2188, 0.5625, 0.2188, 0.625, 0.2188, 0.625, 0.2292, 0.5625, 0.2292, 0.5, 0.2188, 0.5625, 0.2188, 0.5625, 0.2292, 0.5, 0.2292, 0.375, 0.2083, 0.4375, 0.2083, 0.4375, 0.2188, 0.375, 0.2188, 0.4375, 0.2083, 0.5, 0.2083, 0.5, 0.2188, 0.4375, 0.2188, 0.4375, 0.2188, 0.5, 0.2188, 0.5, 0.2292, 0.4375, 0.2292, 0.375, 0.2188, 0.4375, 0.2188, 0.4375, 0.2292, 0.375, 0.2292, 0.375, 0.1875, 0.4375, 0.1875, 0.4375, 0.1979, 0.375, 0.1979, 0.4375, 0.1875, 0.5, 0.1875, 0.5, 0.1979, 0.4375, 0.1979, 0.4375, 0.1979, 0.5, 0.1979, 0.5, 0.2083, 0.4375, 0.2083, 0.375, 0.1979, 0.4375, 0.1979, 0.4375, 0.2083, 0.375, 0.2083, 0.375, 0.1667, 0.4375, 0.1667, 0.4375, 0.1771, 0.375, 0.1771, 0.4375, 0.1667, 0.5, 0.1667, 0.5, 0.1771, 0.4375, 0.1771, 0.4375, 0.1771, 0.5, 0.1771, 0.5, 0.1875, 0.4375, 0.1875, 0.375, 0.1771, 0.4375, 0.1771, 0.4375, 0.1875, 0.375, 0.1875, 0.375, 0.1458, 0.4375, 0.1458, 0.4375, 0.1563, 0.375, 0.1563, 0.4375, 0.1458, 0.5, 0.1458, 0.5, 0.1563, 0.4375, 0.1563, 0.4375, 0.1563, 0.5, 0.1563, 0.5, 0.1667, 0.4375, 0.1667, 0.375, 0.1563, 0.4375, 0.1563, 0.4375, 0.1667, 0.375, 0.1667, 0.375, 0.125, 0.4375, 0.125, 0.4375, 0.1354, 0.375, 0.1354, 0.4375, 0.125, 0.5, 0.125, 0.5, 0.1354, 0.4375, 0.1354, 0.4375, 0.1354, 0.5, 0.1354, 0.5, 0.1458, 0.4375, 0.1458, 0.375, 0.1354, 0.4375, 0.1354, 0.4375, 0.1458, 0.375, 0.1458, 0.375, 0.1042, 0.4375, 0.1042, 0.4375, 0.1146, 0.375, 0.1146, 0.4375, 0.1042, 0.5, 0.1042, 0.5, 0.1146, 0.4375, 0.1146, 0.4375, 0.1146, 0.5, 0.1146, 0.5, 0.125, 0.4375, 0.125, 0.375, 0.1146, 0.4375, 0.1146, 0.4375, 0.125, 0.375, 0.125, 0.375, 0.08333, 0.4375, 0.08333, 0.4375, 0.09375, 0.375, 0.09375, 0.4375, 0.08333, 0.5, 0.08333, 0.5, 0.09375, 0.4375, 0.09375, 0.4375, 0.09375, 0.5, 0.09375, 0.5, 0.1042, 0.4375, 0.1042, 0.375, 0.09375, 0.4375, 0.09375, 0.4375, 0.1042, 0.375, 0.1042, 0.375, 0.0625, 0.4375, 0.0625, 0.4375, 0.07292, 0.375, 0.07292, 0.4375, 0.0625, 0.5, 0.0625, 0.5, 0.07292, 0.4375, 0.07292, 0.4375, 0.07292, 0.5, 0.07292, 0.5, 0.08333, 0.4375, 0.08333, 0.375, 0.07292, 0.4375, 0.07292, 0.4375, 0.08333, 0.375, 0.08333, 0.375, 0.04167, 0.4375, 0.04167, 0.4375, 0.05208, 0.375, 0.05208, 0.4375, 0.04167, 0.5, 0.04167, 0.5, 0.05208, 0.4375, 0.05208, 0.4375, 0.05208, 0.5, 0.05208, 0.5, 0.0625, 0.4375, 0.0625, 0.375, 0.05208, 0.4375, 0.05208, 0.4375, 0.0625, 0.375, 0.0625, 0.375, 0.02083, 0.4375, 0.02083, 0.4375, 0.03125, 0.375, 0.03125, 0.4375, 0.02083, 0.5, 0.02083, 0.5, 0.03125, 0.4375, 0.03125, 0.4375, 0.03125, 0.5, 0.03125, 0.5, 0.04167, 0.4375, 0.04167, 0.375, 0.03125, 0.4375, 0.03125, 0.4375, 0.04167, 0.375, 0.04167, 0.375, 0.0, 0.4375, 0.0, 0.4375, 0.01042, 0.375, 0.01042, 0.4375, 0.0, 0.5, 0.0, 0.5, 0.01042, 0.4375, 0.01042, 0.4375, 0.01042, 0.5, 0.01042, 0.5, 0.02083, 0.4375, 0.02083, 0.375, 0.01042, 0.4375, 0.01042, 0.4375, 0.02083, 0.375, 0.02083, 0.3542, 0.7083, 0.4349, 0.7083, 0.4349, 0.7188, 0.3542, 0.7188, 0.4349, 0.7083, 0.5, 0.7083, 0.5, 0.7188, 0.4349, 0.7188, 0.4349, 0.7188, 0.5, 0.7188, 0.5, 0.7292, 0.4349, 0.7292, 0.3542, 0.7188, 0.4349, 0.7188, 0.4349, 0.7292, 0.3542, 0.7292, 0.3542, 0.6875, 0.4349, 0.6875, 0.4349, 0.6979, 0.3542, 0.6979, 0.4349, 0.6875, 0.5, 0.6875, 0.5, 0.6979, 0.4349, 0.6979, 0.4349, 0.6979, 0.5, 0.6979, 0.5, 0.7083, 0.4349, 0.7083, 0.3542, 0.6979, 0.4349, 0.6979, 0.4349, 0.7083, 0.3542, 0.7083, 0.3542, 0.6667, 0.4349, 0.6667, 0.4349, 0.6771, 0.3542, 0.6771, 0.4349, 0.6667, 0.5, 0.6667, 0.5, 0.6771, 0.4349, 0.6771, 0.4349, 0.6771, 0.5, 0.6771, 0.5, 0.6875, 0.4349, 0.6875, 0.3542, 0.6771, 0.4349, 0.6771, 0.4349, 0.6875, 0.3542, 0.6875, 0.3542, 0.6458, 0.4349, 0.6458, 0.4349, 0.6563, 0.3542, 0.6563, 0.4349, 0.6458, 0.5, 0.6458, 0.5, 0.6563, 0.4349, 0.6563, 0.4349, 0.6563, 0.5, 0.6563, 0.5, 0.6667, 0.4349, 0.6667, 0.3542, 0.6563, 0.4349, 0.6563, 0.4349, 0.6667, 0.3542, 0.6667, 0.3542, 0.625, 0.4349, 0.625, 0.4349, 0.6354, 0.3542, 0.6354, 0.4349, 0.625, 0.5, 0.625, 0.5, 0.6354, 0.4349, 0.6354, 0.4349, 0.6354, 0.5, 0.6354, 0.5, 0.6458, 0.4349, 0.6458, 0.3542, 0.6354, 0.4349, 0.6354, 0.4349, 0.6458, 0.3542, 0.6458, 0.3542, 0.6042, 0.4349, 0.6042, 0.4349, 0.6146, 0.3542, 0.6146, 0.4349, 0.6042, 0.5, 0.6042, 0.5, 0.6146, 0.4349, 0.6146, 0.4349, 0.6146, 0.5, 0.6146, 0.5, 0.625, 0.4349, 0.625, 0.3542, 0.6146, 0.4349, 0.6146, 0.4349, 0.625, 0.3542, 0.625, 0.3542, 0.5833, 0.4349, 0.5833, 0.4349, 0.5938, 0.3542, 0.5938, 0.4349, 0.5833, 0.5, 0.5833, 0.5, 0.5938, 0.4349, 0.5938, 0.4349, 0.5938, 0.5, 0.5938, 0.5, 0.6042, 0.4349, 0.6042, 0.3542, 0.5938, 0.4349, 0.5938, 0.4349, 0.6042, 0.3542, 0.6042, 0.3542, 0.5625, 0.4349, 0.5625, 0.4349, 0.5729, 0.3542, 0.5729, 0.4349, 0.5625, 0.5, 0.5625, 0.5, 0.5729, 0.4349, 0.5729, 0.4349, 0.5729, 0.5, 0.5729, 0.5, 0.5833, 0.4349, 0.5833, 0.3542, 0.5729, 0.4349, 0.5729, 0.4349, 0.5833, 0.3542, 0.5833, 0.3542, 0.5417, 0.4349, 0.5417, 0.4349, 0.5521, 0.3542, 0.5521, 0.4349, 0.5417, 0.5, 0.5417, 0.5, 0.5521, 0.4349, 0.5521, 0.4349, 0.5521, 0.5, 0.5521, 0.5, 0.5625, 0.4349, 0.5625, 0.3542, 0.5521, 0.4349, 0.5521, 0.4349, 0.5625, 0.3542, 0.5625, 0.3542, 0.5208, 0.4349, 0.5208, 0.4349, 0.5313, 0.3542, 0.5313, 0.4349, 0.5208, 0.5, 0.5208, 0.5, 0.5313, 0.4349, 0.5313, 0.4349, 0.5313, 0.5, 0.5313, 0.5, 0.5417, 0.4349, 0.5417, 0.3542, 0.5313, 0.4349, 0.5313, 0.4349, 0.5417, 0.3542, 0.5417, 0.375, 0.5, 0.4371, 0.465, 0.4353, 0.5064, 0.3559, 0.5096, 0.4371, 0.465, 0.5, 0.4618, 0.5, 0.5056, 0.4353, 0.5064, 0.4353, 0.5064, 0.5, 0.5056, 0.5, 0.5208, 0.4349, 0.5208, 0.3559, 0.5096, 0.4353, 0.5064, 0.4349, 0.5208, 0.3542, 0.5208, 0.375, 0.75, 0.4371, 0.785, 0.4375, 0.879, 0.375, 0.875, 0.4371, 0.785, 0.5, 0.7882, 0.5, 0.8798, 0.4375, 0.879, 0.4375, 0.879, 0.5, 0.8798, 0.5, 1.0, 0.4375, 1.0, 0.375, 0.875, 0.4375, 0.879, 0.4375, 1.0, 0.375, 1.0, 0.3542, 0.7292, 0.4349, 0.7292, 0.4353, 0.7436, 0.3559, 0.7404, 0.4349, 0.7292, 0.5, 0.7292, 0.5, 0.7444, 0.4353, 0.7436, 0.4353, 0.7436, 0.5, 0.7444, 0.5, 0.7882, 0.4371, 0.785, 0.3559, 0.7404, 0.4353, 0.7436, 0.4371, 0.785, 0.375, 0.75, 0.375, 0.25, 0.4375, 0.285, 0.4375, 0.375, 0.375, 0.375, 0.4375, 0.285, 0.5, 0.2882, 0.5, 0.375, 0.4375, 0.375, 0.4375, 0.375, 0.5, 0.375, 0.5, 0.4618, 0.4371, 0.465, 0.375, 0.375, 0.4375, 0.375, 0.4371, 0.465, 0.375, 0.5, 0.375, 0.2292, 0.4375, 0.2292, 0.4375, 0.2436, 0.375, 0.2396, 0.4375, 0.2292, 0.5, 0.2292, 0.5, 0.2444, 0.4375, 0.2436, 0.4375, 0.2436, 0.5, 0.2444, 0.5, 0.2882, 0.4375, 0.285, 0.375, 0.2396, 0.4375, 0.2436, 0.4375, 0.285, 0.375, 0.25])
me_cube_001.update()

# ---- objects
ob_cube = bpy.data.objects.new('Cube', me_cube_001)

# ---- transforms, parenting, visibility, modifiers, constraints
ob_cube.location = (0.0, 0.0, 0.0)
_m = ob_cube.modifiers.new('Auto Smooth', 'NODES')
_m.node_group = ng_auto_smooth
_gi = [s.identifier for s in ng_auto_smooth.interface.items_tree if s.item_type == 'SOCKET' and s.in_out == 'INPUT']
_m[_gi[1]] = 0.5236  # Angle

# ---- collection membership
col_collection.objects.link(ob_cube)

# ---- scene / render settings (as saved in the file)
scene.frame_start = 1; scene.frame_end = 250; scene.frame_set(1)
scene.render.engine = 'BLENDER_EEVEE_NEXT'
scene.cycles.sampling_pattern = 'TABULATED_SOBOL'
bpy.context.view_layer.update()

# ---- added for rendering (the .blend has no active camera and no usable light): camera, sun
cam_auto = bpy.data.cameras.new('AutoCamera')
cam_auto.lens = 50.0
cam_auto.sensor_width = 36.0
cam_auto.clip_end = 1000.0
ob_auto_camera = bpy.data.objects.new('AutoCamera', cam_auto)
scene.collection.objects.link(ob_auto_camera)
ob_auto_camera.location = (4.3732, -5.25176, 3.37142)
ob_auto_camera.rotation_euler = (1.09748, -7.21219e-08, 0.694738)
scene.camera = ob_auto_camera
light_auto_sun = bpy.data.lights.new('AutoSun', 'SUN')
light_auto_sun.energy = 3.0
light_auto_sun.angle = 0.0523599
ob_auto_sun = bpy.data.objects.new('AutoSun', light_auto_sun)
scene.collection.objects.link(ob_auto_sun)
ob_auto_sun.rotation_euler = (0.872665, 0.174533, 0.523599)
bpy.context.view_layer.update()
